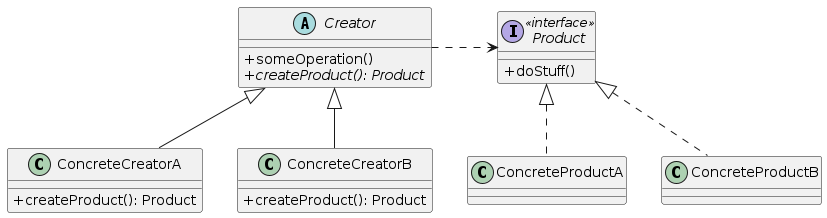

The diagram above was rendered by PlantUML. Its source (embedded in the PNG):
@startuml Factory Structure
skinparam ClassAttributeIconSize 0

abstract class Creator {
  + someOperation()
  {abstract} + createProduct(): Product
}

interface Product <<interface>> {
  + doStuff()
}

class ConcreteCreatorA extends Creator {
  + createProduct(): Product
}

class ConcreteCreatorB extends Creator {
  + createProduct(): Product
}

class ConcreteProductA implements Product
class ConcreteProductB implements Product

Creator .> Product
@enduml